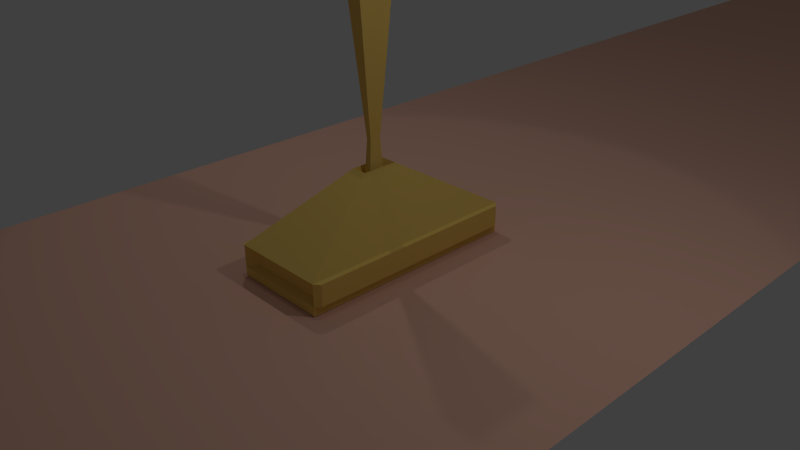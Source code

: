# Source: carimbo_final_2blend.blend  (saved by Blender 2.69.0; exported with 4.5.12 LTS)
import bpy
from mathutils import Matrix  # noqa: F401  (used for matrix-valued properties, if any)

bpy.ops.wm.read_factory_settings(use_empty=True)
scene = bpy.context.scene
scene.name = 'Scene'

# ---- collections
col_collection_1 = bpy.data.collections.new('Collection 1'); scene.collection.children.link(col_collection_1)

# ---- materials (node trees are filled in below, after node groups)
mat_material_001 = bpy.data.materials.new('Material.001')
mat_material_001.alpha_threshold = 0.0
mat_material_001.use_transparent_shadow = False
mat_material_001.diffuse_color = (0.8, 0.4709, 0.3575, 1.0)
mat_material_001.roughness = 0.5
mat_material_001.specular_intensity = 0.285
mat_material_001.line_color = (0.0, 0.0, 0.0, 1.0)
mat_material = bpy.data.materials.new('Material')
mat_material.alpha_threshold = 0.0
mat_material.use_transparent_shadow = False
mat_material.diffuse_color = (0.8, 0.5552, 0.1386, 1.0)
mat_material.specular_color = (1.0, 0.9578, 0.9708)
mat_material.roughness = 0.5
mat_material.specular_intensity = 0.75
mat_material.line_color = (0.0, 0.0, 0.0, 1.0)

# ---- material node trees

# ---- world
world_world = bpy.data.worlds.new('World'); scene.world = world_world
world_world.color = (0.05088, 0.05088, 0.05088)
world_world.use_sun_shadow = False
world_world.sun_shadow_jitter_overblur = 0.0
world_world.cycles.sampling_method = 'MANUAL'
world_world.cycles.sample_map_resolution = 256

# ---- cameras
cam_camera = bpy.data.cameras.new('Camera')
cam_camera.clip_end = 100.0
cam_camera.lens = 35.0
cam_camera.sensor_width = 32.0
cam_camera.sensor_height = 18.0
cam_camera.ortho_scale = 7.314
cam_camera.dof.focus_distance = 0.0
cam_camera.dof.aperture_fstop = 128.0

# ---- lights
light_point = bpy.data.lights.new('Point', 'POINT')
light_point.transmission_factor = 0.0
light_point.energy = 100.0
light_point.shadow_buffer_clip_start = 0.5
light_point.shadow_soft_size = 0.1
light_point.shadow_maximum_resolution = 0.006
light_point.use_absolute_resolution = True
light_point.cycles.use_multiple_importance_sampling = False
light_spot = bpy.data.lights.new('Spot', 'SPOT')
light_spot.transmission_factor = 0.0
light_spot.energy = 100.0
light_spot.shadow_buffer_clip_start = 0.5
light_spot.shadow_soft_size = 0.1
light_spot.shadow_maximum_resolution = 0.006
light_spot.use_absolute_resolution = True
light_spot.cycles.use_multiple_importance_sampling = False
light_lamp = bpy.data.lights.new('Lamp', 'POINT')
light_lamp.transmission_factor = 0.0
light_lamp.cutoff_distance = 30.0
light_lamp.energy = 100.0
light_lamp.shadow_buffer_clip_start = 1.001
light_lamp.shadow_soft_size = 0.1
light_lamp.shadow_maximum_resolution = 0.006
light_lamp.use_absolute_resolution = True
light_lamp.cycles.use_multiple_importance_sampling = False

# ---- meshes
me_plane_001 = bpy.data.meshes.new('Plane.001')
me_plane_001.from_pydata([], [], [])
me_plane_001.use_remesh_preserve_volume = False
me_plane_001.use_remesh_preserve_attributes = False
me_plane_001.use_mirror_vertex_groups = False
me_plane_001.update()
me_plane = bpy.data.meshes.new('Plane')
me_plane.from_pydata([(3.878, -19.2, 0.0), (-4.122, -19.2, 0.0), (3.878, 19.2, 0.0), (-4.122, 19.2, 0.0)], [], [(1, 0, 2, 3)])
me_plane.materials.append(mat_material_001)
me_plane.use_remesh_preserve_volume = False
me_plane.use_remesh_preserve_attributes = False
me_plane.use_mirror_vertex_groups = False
me_plane.update()
me_cube = bpy.data.meshes.new('Cube')
me_cube.from_pydata([(0.6662, 1.588, 0.132), (0.6662, -1.491, 0.132), (-0.6662, -1.491, 0.132), (-0.6662, 1.588, 0.132), (0.6662, 1.588, 0.434), (0.6662, -1.491, 0.434), (-0.6662, -1.491, 0.434), (-0.6662, 1.588, 0.434), (0.6662, 1.588, 0.434), (0.6662, -1.491, 0.434), (-0.6662, -1.491, 0.434), (-0.6662, 1.588, 0.434), (0.6662, -1.491, 0.434), (-0.6662, -1.491, 0.434), (0.6662, -1.491, 0.434), (-0.6662, -1.491, 0.434), (0.6662, -1.491, 0.434), (-0.6662, -1.491, 0.434), (0.6662, -1.491, 0.434), (-0.6662, -1.491, 0.434), (0.6662, -1.491, 0.434), (0.6662, -1.491, 0.434), (0.6662, -1.491, 0.434), (0.6662, -1.491, 0.434), (0.1057, 0.2928, 1.221), (0.1057, -0.1959, 1.221), (-0.1057, -0.1959, 1.221), (-0.1057, 0.2928, 1.221), (0.1057, 0.2928, 1.221), (0.1057, -0.1959, 1.221), (-0.1057, -0.1959, 1.221), (-0.1057, 0.2928, 1.221), (0.1057, 0.2928, 1.221), (0.1057, -0.1959, 1.221), (-0.1057, -0.1959, 1.221), (-0.1057, 0.2928, 1.221), (0.05222, 0.1691, 0.9825), (0.05222, -0.07221, 0.9825), (-0.05222, -0.07221, 0.9825), (-0.05222, 0.1691, 0.9825), (0.03307, 0.1249, 1.576), (0.03307, -0.02795, 1.576), (-0.03307, -0.02795, 1.576), (-0.03307, 0.1249, 1.576), (0.03307, 0.1249, 1.576), (0.03307, -0.02795, 1.576), (-0.03307, -0.02795, 1.576), (-0.03307, 0.1249, 1.576), (0.03307, 0.1249, 1.576), (0.03307, -0.02795, 1.576), (-0.03307, -0.02795, 1.576), (-0.03307, 0.1249, 1.576), (0.03307, 0.1249, 1.576), (0.03307, -0.02795, 1.576), (-0.03307, -0.02795, 1.576), (-0.03307, 0.1249, 1.576), (0.03307, 0.1249, 1.576), (0.03307, -0.02795, 1.576), (-0.03307, -0.02795, 1.576), (-0.03307, 0.1249, 1.576), (0.1069, 0.2955, 3.355), (0.1069, -0.1986, 3.355), (-0.1069, -0.1986, 3.355), (-0.1069, 0.2955, 3.355), (0.07532, 0.2225, 3.191), (0.07532, -0.1256, 3.191), (-0.07532, -0.1256, 3.191), (-0.07532, 0.2225, 3.191), (0.5482, 1.483, 0.1587), (-0.5482, 1.483, 0.1587), (0.5482, 1.483, 0.4073), (-0.5482, 1.483, 0.4073), (0.5092, -1.38, 0.1676), (-0.5092, -1.38, 0.1676), (0.5092, -1.38, 0.3984), (-0.5092, -1.38, 0.3984), (0.7309, 1.516, 0.1391), (0.7309, -1.419, 0.1391), (0.7309, 1.516, 0.4269), (0.7309, -1.419, 0.4269), (-0.7203, -1.457, 0.1353), (-0.7203, 1.554, 0.1353), (-0.7203, -1.457, 0.4307), (-0.7203, 1.554, 0.4307), (0.6662, 1.588, 0.01318), (0.6662, -1.491, 0.01318), (-0.6662, -1.491, 0.01318), (-0.6662, 1.588, 0.01318)], [], [(2, 3, 87, 86), (7, 6, 10, 11), (4, 5, 79, 78), (5, 6, 75, 74), (6, 7, 83, 82), (7, 4, 70, 71), (11, 10, 26, 27), (9, 14, 23, 21), (4, 7, 11, 8), (5, 4, 8, 9), (13, 12, 14, 15), (10, 6, 13, 15), (9, 10, 15, 14), (6, 5, 12, 13), (10, 9, 16, 17), (17, 16, 18, 19), (20, 21, 23, 22), (12, 5, 20, 22), (14, 12, 22, 23), (5, 9, 21, 20), (27, 26, 30, 31), (10, 9, 25, 26), (8, 11, 27, 24), (9, 8, 24, 25), (31, 30, 34, 35), (26, 25, 29, 30), (24, 27, 31, 28), (25, 24, 28, 29), (35, 34, 38, 39), (30, 29, 33, 34), (28, 31, 35, 32), (29, 28, 32, 33), (39, 38, 42, 43), (34, 33, 37, 38), (32, 35, 39, 36), (33, 32, 36, 37), (43, 42, 46, 47), (38, 37, 41, 42), (36, 39, 43, 40), (37, 36, 40, 41), (47, 46, 50, 51), (42, 41, 45, 46), (40, 43, 47, 44), (41, 40, 44, 45), (51, 50, 54, 55), (46, 45, 49, 50), (44, 47, 51, 48), (45, 44, 48, 49), (55, 54, 58, 59), (50, 49, 53, 54), (48, 51, 55, 52), (49, 48, 52, 53), (59, 58, 62, 63), (54, 53, 57, 58), (52, 55, 59, 56), (53, 52, 56, 57), (63, 62, 66, 67), (58, 57, 61, 62), (56, 59, 63, 60), (57, 56, 60, 61), (64, 67, 66, 65), (62, 61, 65, 66), (60, 63, 67, 64), (61, 60, 64, 65), (70, 68, 69, 71), (3, 7, 71, 69), (4, 0, 68, 70), (0, 3, 69, 68), (72, 74, 75, 73), (6, 2, 73, 75), (1, 5, 74, 72), (2, 1, 72, 73), (76, 78, 79, 77), (5, 1, 77, 79), (0, 4, 78, 76), (1, 0, 76, 77), (80, 82, 83, 81), (7, 3, 81, 83), (2, 6, 82, 80), (3, 2, 80, 81), (84, 85, 86, 87), (1, 2, 86, 85), (3, 0, 84, 87), (0, 1, 85, 84)])
me_cube.materials.append(mat_material)
me_cube.use_remesh_preserve_volume = False
me_cube.use_remesh_preserve_attributes = False
me_cube.use_mirror_vertex_groups = False
me_cube.update()

# ---- objects
ob_lampada_2 = bpy.data.objects.new('Lampada 2', light_point)
ob_mesa_do_consultorio = bpy.data.objects.new('mesa do consultorio', me_plane_001)
ob_lampada_1 = bpy.data.objects.new('Lampada 1', light_spot)
ob_chao = bpy.data.objects.new('Chao', me_plane)
ob_carimbo = bpy.data.objects.new('carimbo', me_cube)
ob_lampapa_3 = bpy.data.objects.new('Lampapa 3', light_lamp)
ob_camera = bpy.data.objects.new('Camera', cam_camera)

# ---- transforms, parenting, visibility, modifiers, constraints
ob_lampada_2.location = (-3.806, 1.664, 7.387)
ob_lampada_2.lineart.crease_threshold = 0.0
ob_mesa_do_consultorio.location = (1.328e-15, 0.1131, 5.981)
ob_mesa_do_consultorio.lineart.crease_threshold = 0.0
ob_lampada_1.location = (1.328e-15, 0.1131, 13.24)
ob_lampada_1.lineart.crease_threshold = 0.0
ob_chao.location = (0.0, 0.0, 0.0)
ob_chao.lineart.crease_threshold = 0.0
ob_carimbo.location = (0.0, 0.0, 0.0)
ob_carimbo.lock_rotations_4d = False
ob_carimbo.empty_display_type = 'ARROWS'
ob_carimbo.lineart.crease_threshold = 0.0
ob_lampapa_3.location = (4.076, 1.005, 5.904)
ob_lampapa_3.rotation_euler = (0.6503, 0.05522, 1.866)
ob_lampapa_3.lock_rotations_4d = False
ob_lampapa_3.empty_display_type = 'ARROWS'
ob_lampapa_3.color = (0.0, 0.0, 0.0, 0.0)
ob_lampapa_3.lineart.crease_threshold = 0.0
ob_camera.location = (7.481, -6.508, 5.344)
ob_camera.rotation_euler = (1.109, 0.01082, 0.8149)
ob_camera.lock_rotations_4d = False
ob_camera.empty_display_type = 'ARROWS'
ob_camera.color = (0.0, 0.0, 0.0, 0.0)
ob_camera.display_type = 'WIRE'
ob_camera.lineart.crease_threshold = 0.0

# ---- collection membership
col_collection_1.objects.link(ob_lampada_2)
col_collection_1.objects.link(ob_mesa_do_consultorio)
col_collection_1.objects.link(ob_lampada_1)
col_collection_1.objects.link(ob_chao)
col_collection_1.objects.link(ob_carimbo)
col_collection_1.objects.link(ob_lampapa_3)
col_collection_1.objects.link(ob_camera)

# ---- scene / render settings (as saved in the file)
scene.camera = ob_camera
scene.frame_start = 1; scene.frame_end = 250; scene.frame_set(69)
scene.render.engine = 'BLENDER_EEVEE_NEXT'
scene.render.image_settings.compression = 90
scene.render.resolution_percentage = 50
scene.render.dither_intensity = 0.0
scene.cycles.use_denoising = False
scene.cycles.samples = 10
scene.cycles.sampling_pattern = 'TABULATED_SOBOL'
scene.cycles.light_sampling_threshold = 0.0
scene.cycles.use_adaptive_sampling = False
scene.cycles.use_light_tree = False
scene.cycles.blur_glossy = 0.0
scene.cycles.volume_bounces = 1
scene.cycles.pixel_filter_type = 'GAUSSIAN'
scene.cycles.sample_clamp_indirect = 0.0
scene.view_settings.view_transform = 'Standard'
bpy.context.view_layer.update()
